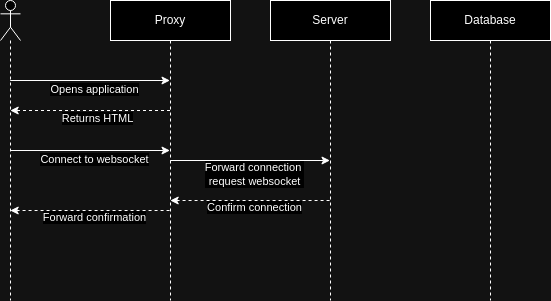

The diagram above was exported from draw.io. Its source (the exported page's mxGraphModel, read from the mxfile embedded in the PNG):
<mxGraphModel dx="1094" dy="634" grid="1" gridSize="10" guides="1" tooltips="1" connect="1" arrows="1" fold="1" page="1" pageScale="1" pageWidth="850" pageHeight="1100" math="0" shadow="0">
  <root>
    <mxCell id="0" />
    <mxCell id="1" parent="0" />
    <mxCell id="aM9ryv3xv72pqoxQDRHE-5" value="Proxy" style="shape=umlLifeline;perimeter=lifelinePerimeter;whiteSpace=wrap;html=1;container=0;dropTarget=0;collapsible=0;recursiveResize=0;outlineConnect=0;portConstraint=eastwest;newEdgeStyle={&quot;edgeStyle&quot;:&quot;elbowEdgeStyle&quot;,&quot;elbow&quot;:&quot;vertical&quot;,&quot;curved&quot;:0,&quot;rounded&quot;:0};" parent="1" vertex="1">
      <mxGeometry x="200" y="40" width="120" height="300" as="geometry" />
    </mxCell>
    <mxCell id="ljJgm9EiYddA9cTFG0Fl-5" value="Server" style="shape=umlLifeline;perimeter=lifelinePerimeter;whiteSpace=wrap;html=1;container=0;dropTarget=0;collapsible=0;recursiveResize=0;outlineConnect=0;portConstraint=eastwest;newEdgeStyle={&quot;edgeStyle&quot;:&quot;elbowEdgeStyle&quot;,&quot;elbow&quot;:&quot;vertical&quot;,&quot;curved&quot;:0,&quot;rounded&quot;:0};" vertex="1" parent="1">
      <mxGeometry x="360" y="40" width="120" height="300" as="geometry" />
    </mxCell>
    <mxCell id="ljJgm9EiYddA9cTFG0Fl-6" value="Database" style="shape=umlLifeline;perimeter=lifelinePerimeter;whiteSpace=wrap;html=1;container=0;dropTarget=0;collapsible=0;recursiveResize=0;outlineConnect=0;portConstraint=eastwest;newEdgeStyle={&quot;edgeStyle&quot;:&quot;elbowEdgeStyle&quot;,&quot;elbow&quot;:&quot;vertical&quot;,&quot;curved&quot;:0,&quot;rounded&quot;:0};" vertex="1" parent="1">
      <mxGeometry x="520" y="40" width="120" height="300" as="geometry" />
    </mxCell>
    <mxCell id="ljJgm9EiYddA9cTFG0Fl-7" value="" style="endArrow=classic;html=1;rounded=0;" edge="1" parent="1" source="ljJgm9EiYddA9cTFG0Fl-11">
      <mxGeometry width="50" height="50" relative="1" as="geometry">
        <mxPoint x="100" y="120" as="sourcePoint" />
        <mxPoint x="259.5" y="120" as="targetPoint" />
      </mxGeometry>
    </mxCell>
    <mxCell id="ljJgm9EiYddA9cTFG0Fl-8" value="Opens application" style="edgeLabel;html=1;align=center;verticalAlign=middle;resizable=0;points=[];" vertex="1" connectable="0" parent="ljJgm9EiYddA9cTFG0Fl-7">
      <mxGeometry x="-0.5335" relative="1" as="geometry">
        <mxPoint x="46" y="9" as="offset" />
      </mxGeometry>
    </mxCell>
    <mxCell id="ljJgm9EiYddA9cTFG0Fl-9" value="" style="endArrow=classic;html=1;rounded=0;dashed=1;" edge="1" parent="1">
      <mxGeometry width="50" height="50" relative="1" as="geometry">
        <mxPoint x="259.5" y="150" as="sourcePoint" />
        <mxPoint x="99.70000000000005" y="150" as="targetPoint" />
      </mxGeometry>
    </mxCell>
    <mxCell id="ljJgm9EiYddA9cTFG0Fl-12" value="Returns HTML" style="edgeLabel;html=1;align=center;verticalAlign=middle;resizable=0;points=[];" vertex="1" connectable="0" parent="ljJgm9EiYddA9cTFG0Fl-9">
      <mxGeometry x="0.1602" y="1" relative="1" as="geometry">
        <mxPoint x="20" y="7" as="offset" />
      </mxGeometry>
    </mxCell>
    <mxCell id="ljJgm9EiYddA9cTFG0Fl-11" value="" style="shape=umlLifeline;perimeter=lifelinePerimeter;whiteSpace=wrap;html=1;container=1;dropTarget=0;collapsible=0;recursiveResize=0;outlineConnect=0;portConstraint=eastwest;newEdgeStyle={&quot;curved&quot;:0,&quot;rounded&quot;:0};participant=umlActor;" vertex="1" parent="1">
      <mxGeometry x="90" y="40" width="20" height="300" as="geometry" />
    </mxCell>
    <mxCell id="ljJgm9EiYddA9cTFG0Fl-13" value="" style="endArrow=classic;html=1;rounded=0;" edge="1" parent="1" source="ljJgm9EiYddA9cTFG0Fl-11" target="aM9ryv3xv72pqoxQDRHE-5">
      <mxGeometry width="50" height="50" relative="1" as="geometry">
        <mxPoint x="100" y="200" as="sourcePoint" />
        <mxPoint x="259.5" y="200" as="targetPoint" />
      </mxGeometry>
    </mxCell>
    <mxCell id="ljJgm9EiYddA9cTFG0Fl-14" value="Connect to websocket" style="edgeLabel;html=1;align=center;verticalAlign=middle;resizable=0;points=[];" vertex="1" connectable="0" parent="ljJgm9EiYddA9cTFG0Fl-13">
      <mxGeometry x="-0.5335" relative="1" as="geometry">
        <mxPoint x="46" y="9" as="offset" />
      </mxGeometry>
    </mxCell>
    <mxCell id="ljJgm9EiYddA9cTFG0Fl-15" value="" style="endArrow=classic;html=1;rounded=0;" edge="1" parent="1">
      <mxGeometry width="50" height="50" relative="1" as="geometry">
        <mxPoint x="259.70000000000005" y="200" as="sourcePoint" />
        <mxPoint x="419.5" y="200" as="targetPoint" />
      </mxGeometry>
    </mxCell>
    <mxCell id="ljJgm9EiYddA9cTFG0Fl-16" value="Forward connection&amp;nbsp;&lt;div&gt;request websocket&lt;/div&gt;" style="edgeLabel;html=1;align=center;verticalAlign=middle;resizable=0;points=[];" vertex="1" connectable="0" parent="ljJgm9EiYddA9cTFG0Fl-15">
      <mxGeometry x="-0.5335" relative="1" as="geometry">
        <mxPoint x="46" y="14" as="offset" />
      </mxGeometry>
    </mxCell>
    <mxCell id="ljJgm9EiYddA9cTFG0Fl-17" value="" style="endArrow=none;html=1;rounded=0;endFill=0;startArrow=classic;startFill=1;dashed=1;" edge="1" parent="1">
      <mxGeometry width="50" height="50" relative="1" as="geometry">
        <mxPoint x="259.70000000000005" y="240" as="sourcePoint" />
        <mxPoint x="419.5" y="240" as="targetPoint" />
      </mxGeometry>
    </mxCell>
    <mxCell id="ljJgm9EiYddA9cTFG0Fl-18" value="Confirm connection" style="edgeLabel;html=1;align=center;verticalAlign=middle;resizable=0;points=[];" vertex="1" connectable="0" parent="ljJgm9EiYddA9cTFG0Fl-17">
      <mxGeometry x="-0.5335" relative="1" as="geometry">
        <mxPoint x="46" y="7" as="offset" />
      </mxGeometry>
    </mxCell>
    <mxCell id="ljJgm9EiYddA9cTFG0Fl-19" value="" style="endArrow=none;html=1;rounded=0;endFill=0;startArrow=classic;startFill=1;dashed=1;" edge="1" parent="1">
      <mxGeometry width="50" height="50" relative="1" as="geometry">
        <mxPoint x="99.70000000000005" y="250" as="sourcePoint" />
        <mxPoint x="259.5" y="250" as="targetPoint" />
      </mxGeometry>
    </mxCell>
    <mxCell id="ljJgm9EiYddA9cTFG0Fl-20" value="Forward confirmation" style="edgeLabel;html=1;align=center;verticalAlign=middle;resizable=0;points=[];" vertex="1" connectable="0" parent="ljJgm9EiYddA9cTFG0Fl-19">
      <mxGeometry x="-0.5335" relative="1" as="geometry">
        <mxPoint x="46" y="7" as="offset" />
      </mxGeometry>
    </mxCell>
  </root>
</mxGraphModel>